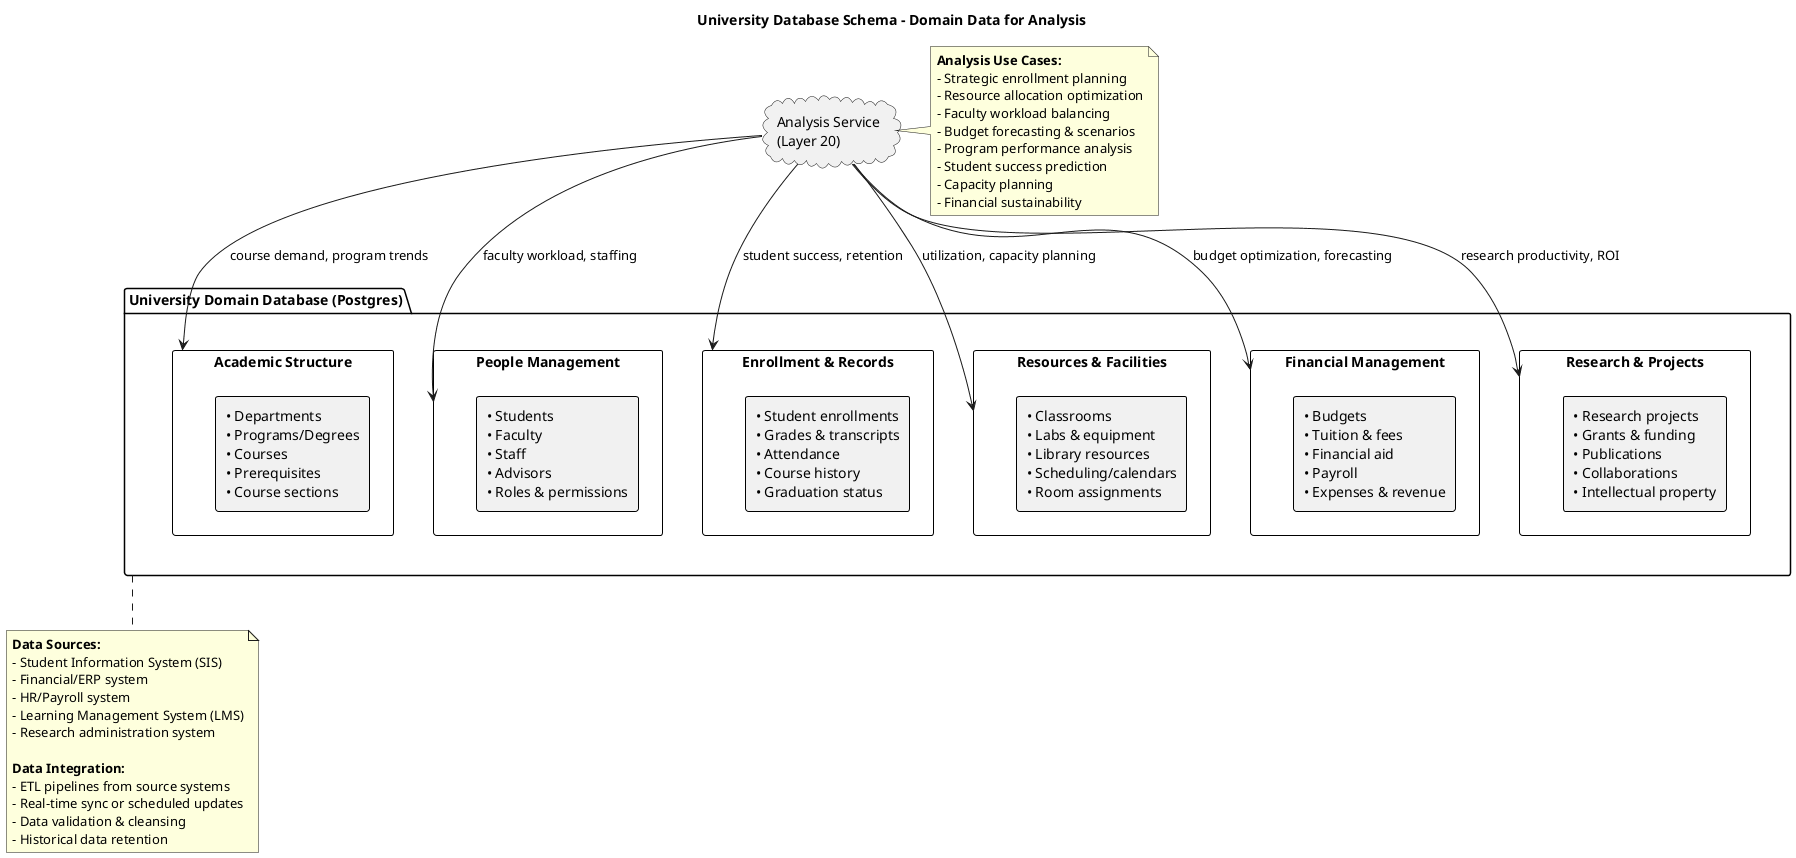

The diagram above was rendered by PlantUML. Its source (embedded in the PNG):
@startuml A30_03_component_university_database

title University Database Schema - Domain Data for Analysis

skinparam rectangle {
  BorderColor #000000
  BorderThickness 1
}

package "University Domain Database (Postgres)" as UNIVERSITY_DB {
  
  rectangle "**Academic Structure**" as ACADEMIC {
    rectangle "• Departments\n• Programs/Degrees\n• Courses\n• Prerequisites\n• Course sections" as ACADEMIC_TABLES
  }
  
  rectangle "**People Management**" as PEOPLE {
    rectangle "• Students\n• Faculty\n• Staff\n• Advisors\n• Roles & permissions" as PEOPLE_TABLES
  }
  
  rectangle "**Enrollment & Records**" as ENROLLMENT {
    rectangle "• Student enrollments\n• Grades & transcripts\n• Attendance\n• Course history\n• Graduation status" as ENROLLMENT_TABLES
  }
  
  rectangle "**Resources & Facilities**" as RESOURCES {
    rectangle "• Classrooms\n• Labs & equipment\n• Library resources\n• Scheduling/calendars\n• Room assignments" as RESOURCE_TABLES
  }
  
  rectangle "**Financial Management**" as FINANCIAL {
    rectangle "• Budgets\n• Tuition & fees\n• Financial aid\n• Payroll\n• Expenses & revenue" as FINANCIAL_TABLES
  }
  
  rectangle "**Research & Projects**" as RESEARCH {
    rectangle "• Research projects\n• Grants & funding\n• Publications\n• Collaborations\n• Intellectual property" as RESEARCH_TABLES
  }
}

' Analysis Service queries
cloud "Analysis Service\n(Layer 20)" as ANALYSIS_SERVICE

ANALYSIS_SERVICE --> ACADEMIC : course demand, program trends
ANALYSIS_SERVICE --> PEOPLE : faculty workload, staffing
ANALYSIS_SERVICE --> ENROLLMENT : student success, retention
ANALYSIS_SERVICE --> RESOURCES : utilization, capacity planning
ANALYSIS_SERVICE --> FINANCIAL : budget optimization, forecasting
ANALYSIS_SERVICE --> RESEARCH : research productivity, ROI

note right of ANALYSIS_SERVICE
**Analysis Use Cases:**
- Strategic enrollment planning
- Resource allocation optimization
- Faculty workload balancing
- Budget forecasting & scenarios
- Program performance analysis
- Student success prediction
- Capacity planning
- Financial sustainability
end note

note bottom of UNIVERSITY_DB
**Data Sources:**
- Student Information System (SIS)
- Financial/ERP system
- HR/Payroll system
- Learning Management System (LMS)
- Research administration system

**Data Integration:**
- ETL pipelines from source systems
- Real-time sync or scheduled updates
- Data validation & cleansing
- Historical data retention
end note

@enduml